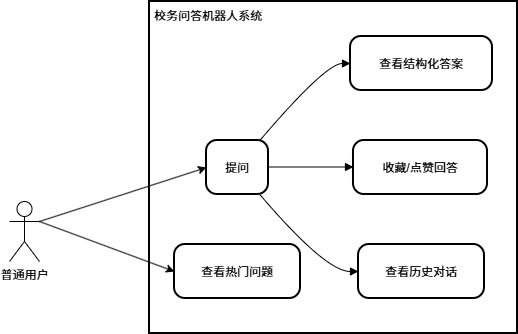

The diagram above was exported from draw.io. Its source (the exported page's mxGraphModel, read from the mxfile embedded in the PNG):
<mxGraphModel dx="1094" dy="728" grid="1" gridSize="10" guides="1" tooltips="1" connect="1" arrows="1" fold="1" page="1" pageScale="1" pageWidth="827" pageHeight="1169" math="0" shadow="0">
  <root>
    <mxCell id="0" />
    <mxCell id="1" parent="0" />
    <mxCell id="lljaQkSSSb2TJu_fkDag-1" value="" style="whiteSpace=wrap;strokeWidth=2;" parent="1" vertex="1">
      <mxGeometry x="260" y="20" width="368" height="332" as="geometry" />
    </mxCell>
    <mxCell id="lljaQkSSSb2TJu_fkDag-3" value="提问" style="rounded=1;arcSize=20;strokeWidth=2" parent="1" vertex="1">
      <mxGeometry x="317" y="159" width="62" height="54" as="geometry" />
    </mxCell>
    <mxCell id="lljaQkSSSb2TJu_fkDag-4" value="查看结构化答案" style="rounded=1;arcSize=20;strokeWidth=2" parent="1" vertex="1">
      <mxGeometry x="461" y="55" width="142" height="54" as="geometry" />
    </mxCell>
    <mxCell id="lljaQkSSSb2TJu_fkDag-5" value="收藏/点赞回答" style="rounded=1;arcSize=20;strokeWidth=2" parent="1" vertex="1">
      <mxGeometry x="464" y="159" width="134" height="54" as="geometry" />
    </mxCell>
    <mxCell id="lljaQkSSSb2TJu_fkDag-6" value="查看历史对话" style="rounded=1;arcSize=20;strokeWidth=2" parent="1" vertex="1">
      <mxGeometry x="469" y="263" width="126" height="54" as="geometry" />
    </mxCell>
    <mxCell id="lljaQkSSSb2TJu_fkDag-7" value="查看热门问题" style="rounded=1;arcSize=20;strokeWidth=2" parent="1" vertex="1">
      <mxGeometry x="285" y="263" width="126" height="54" as="geometry" />
    </mxCell>
    <mxCell id="lljaQkSSSb2TJu_fkDag-10" value="" style="curved=1;startArrow=none;endArrow=block;exitX=0.86;exitY=0;entryX=0;entryY=0.5;rounded=0;" parent="1" source="lljaQkSSSb2TJu_fkDag-3" target="lljaQkSSSb2TJu_fkDag-4" edge="1">
      <mxGeometry relative="1" as="geometry">
        <Array as="points">
          <mxPoint x="436" y="82" />
        </Array>
      </mxGeometry>
    </mxCell>
    <mxCell id="lljaQkSSSb2TJu_fkDag-11" value="" style="curved=1;startArrow=none;endArrow=block;exitX=0.99;exitY=0.5;entryX=0;entryY=0.5;rounded=0;" parent="1" edge="1">
      <mxGeometry relative="1" as="geometry">
        <Array as="points" />
        <mxPoint x="379" y="185.5" as="sourcePoint" />
        <mxPoint x="464" y="185.5" as="targetPoint" />
      </mxGeometry>
    </mxCell>
    <mxCell id="lljaQkSSSb2TJu_fkDag-12" value="" style="curved=1;startArrow=none;endArrow=block;exitX=0.86;exitY=1;entryX=0;entryY=0.5;rounded=0;" parent="1" source="lljaQkSSSb2TJu_fkDag-3" target="lljaQkSSSb2TJu_fkDag-6" edge="1">
      <mxGeometry relative="1" as="geometry">
        <Array as="points">
          <mxPoint x="436" y="290" />
        </Array>
      </mxGeometry>
    </mxCell>
    <mxCell id="lljaQkSSSb2TJu_fkDag-17" style="edgeStyle=none;rounded=0;orthogonalLoop=1;jettySize=auto;html=1;exitX=1;exitY=0.3333333333333333;exitDx=0;exitDy=0;exitPerimeter=0;entryX=0;entryY=0.5;entryDx=0;entryDy=0;" parent="1" source="lljaQkSSSb2TJu_fkDag-13" target="lljaQkSSSb2TJu_fkDag-3" edge="1">
      <mxGeometry relative="1" as="geometry" />
    </mxCell>
    <mxCell id="lljaQkSSSb2TJu_fkDag-18" style="edgeStyle=none;rounded=0;orthogonalLoop=1;jettySize=auto;html=1;exitX=1;exitY=0.3333333333333333;exitDx=0;exitDy=0;exitPerimeter=0;entryX=0;entryY=0.5;entryDx=0;entryDy=0;" parent="1" source="lljaQkSSSb2TJu_fkDag-13" target="lljaQkSSSb2TJu_fkDag-7" edge="1">
      <mxGeometry relative="1" as="geometry" />
    </mxCell>
    <mxCell id="lljaQkSSSb2TJu_fkDag-13" value="普通用户" style="shape=umlActor;verticalLabelPosition=bottom;verticalAlign=top;html=1;outlineConnect=0;" parent="1" vertex="1">
      <mxGeometry x="120" y="220" width="30" height="60" as="geometry" />
    </mxCell>
    <mxCell id="ss5dDr9bzhYm-10t4Ndc-1" value="校务问答机器人系统" style="text;html=1;whiteSpace=wrap;strokeColor=none;fillColor=none;align=center;verticalAlign=middle;rounded=0;" vertex="1" parent="1">
      <mxGeometry x="259" y="20" width="120" height="30" as="geometry" />
    </mxCell>
  </root>
</mxGraphModel>